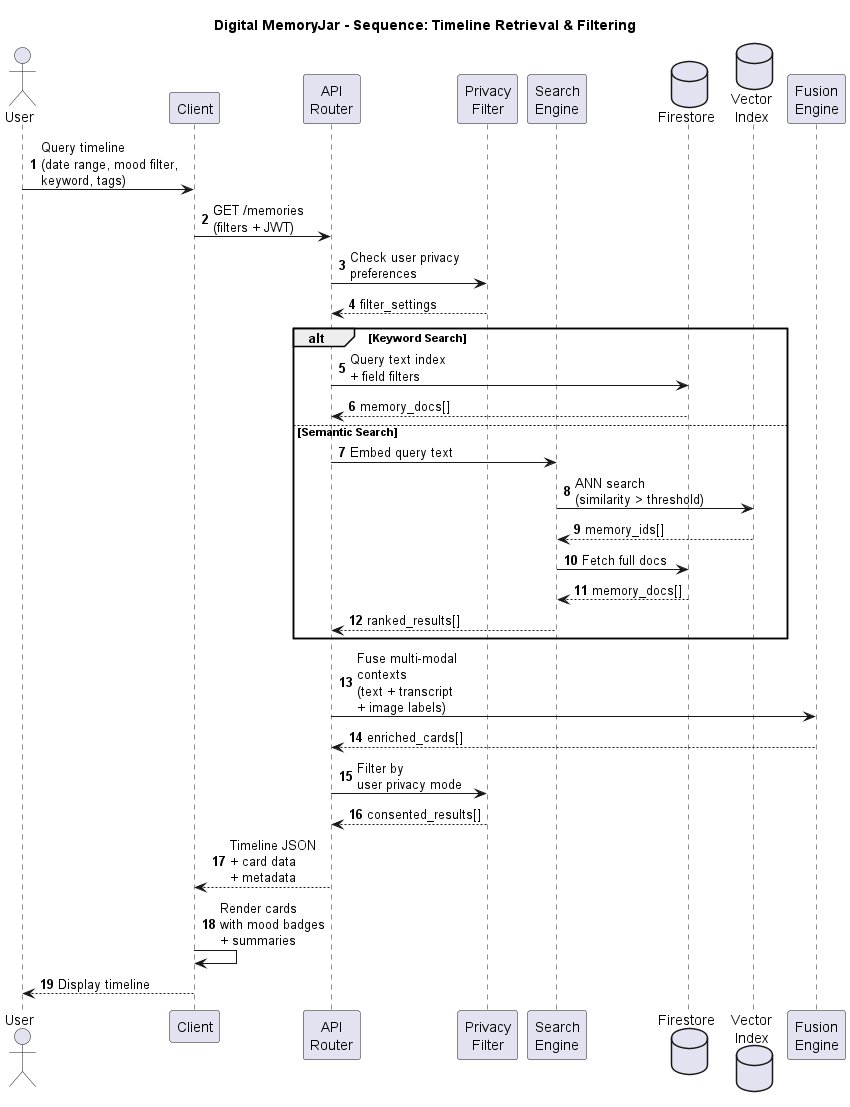

The diagram above was rendered by PlantUML. Its source (embedded in the PNG):
@startuml
title Digital MemoryJar - Sequence: Timeline Retrieval & Filtering

actor User
participant "Client" as Client
participant "API\nRouter" as API
participant "Privacy\nFilter" as PrivFilter
participant "Search\nEngine" as Search
database "Firestore" as Firestore
database "Vector\nIndex" as VectorIdx
participant "Fusion\nEngine" as Fusion

autonumber

User -> Client: Query timeline\n(date range, mood filter,\nkeyword, tags)
Client -> API: GET /memories\n(filters + JWT)

API -> PrivFilter: Check user privacy\npreferences
PrivFilter --> API: filter_settings

alt Keyword Search
  API -> Firestore: Query text index\n+ field filters
  Firestore --> API: memory_docs[]
else Semantic Search
  API -> Search: Embed query text
  Search -> VectorIdx: ANN search\n(similarity > threshold)
  VectorIdx --> Search: memory_ids[]
  Search -> Firestore: Fetch full docs
  Firestore --> Search: memory_docs[]
  Search --> API: ranked_results[]
end

API -> Fusion: Fuse multi-modal\ncontexts\n(text + transcript\n+ image labels)
Fusion --> API: enriched_cards[]

API -> PrivFilter: Filter by\nuser privacy mode
PrivFilter --> API: consented_results[]

API --> Client: Timeline JSON\n+ card data\n+ metadata

Client -> Client: Render cards\nwith mood badges\n+ summaries
Client --> User: Display timeline

@enduml